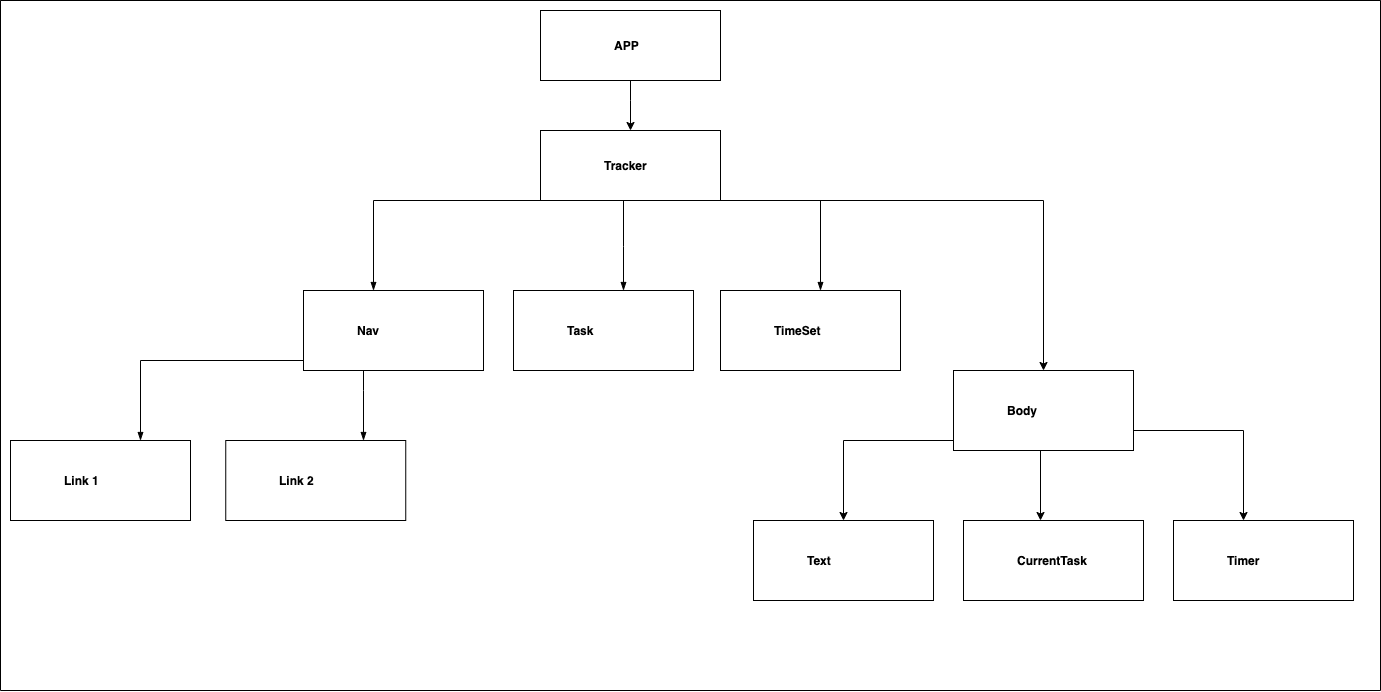

The diagram above was exported from draw.io. Its source (the exported page's mxGraphModel, read from the mxfile embedded in the PNG):
<mxGraphModel dx="2627" dy="2816" grid="1" gridSize="10" guides="1" tooltips="1" connect="1" arrows="1" fold="1" page="1" pageScale="1" pageWidth="827" pageHeight="1169" math="0" shadow="0">
  <root>
    <mxCell id="0" />
    <mxCell id="1" parent="0" />
    <mxCell id="dNxyNK7c78bLwvsdeMH5-11" value="" style="swimlane;html=1;startSize=0;horizontal=1;containerType=tree;glass=0;arcSize=20;swimlaneLine=1;perimeterSpacing=0;" parent="1" vertex="1">
      <mxGeometry x="-660" y="-330" width="1380" height="690" as="geometry">
        <mxRectangle x="40" y="-40" width="100" height="90" as="alternateBounds" />
      </mxGeometry>
    </mxCell>
    <UserObject label="&amp;nbsp; &amp;nbsp;Tracker" placeholders="1" id="dNxyNK7c78bLwvsdeMH5-12">
      <mxCell style="label;whiteSpace=wrap;html=1;rounded=0;glass=0;treeMoving=1;treeFolding=1;" parent="dNxyNK7c78bLwvsdeMH5-11" vertex="1">
        <mxGeometry x="540" y="130" width="180" height="70" as="geometry" />
      </mxCell>
    </UserObject>
    <mxCell id="dNxyNK7c78bLwvsdeMH5-13" value="" style="endArrow=blockThin;endFill=1;fontSize=11;edgeStyle=elbowEdgeStyle;elbow=vertical;rounded=0;" parent="dNxyNK7c78bLwvsdeMH5-11" source="dNxyNK7c78bLwvsdeMH5-12" target="dNxyNK7c78bLwvsdeMH5-14" edge="1">
      <mxGeometry relative="1" as="geometry">
        <Array as="points">
          <mxPoint x="373" y="200" />
          <mxPoint x="353" y="220" />
          <mxPoint x="300" y="200" />
          <mxPoint x="320" y="200" />
          <mxPoint x="355.25" y="200" />
        </Array>
      </mxGeometry>
    </mxCell>
    <UserObject label="Nav" name="Edward Morrison" position="Brand Manager" location="Office 2" email="me@example.com" placeholders="1" link="https://www.draw.io" id="dNxyNK7c78bLwvsdeMH5-14">
      <mxCell style="label;whiteSpace=wrap;html=1;rounded=0;glass=0;treeFolding=1;treeMoving=1;" parent="dNxyNK7c78bLwvsdeMH5-11" vertex="1">
        <mxGeometry x="303" y="290" width="180" height="80" as="geometry" />
      </mxCell>
    </UserObject>
    <mxCell id="dNxyNK7c78bLwvsdeMH5-15" value="" style="endArrow=blockThin;endFill=1;fontSize=11;edgeStyle=elbowEdgeStyle;elbow=vertical;rounded=0;" parent="dNxyNK7c78bLwvsdeMH5-11" source="dNxyNK7c78bLwvsdeMH5-12" target="dNxyNK7c78bLwvsdeMH5-16" edge="1">
      <mxGeometry relative="1" as="geometry">
        <Array as="points">
          <mxPoint x="623" y="246" />
        </Array>
      </mxGeometry>
    </mxCell>
    <UserObject label="Task" placeholders="1" id="dNxyNK7c78bLwvsdeMH5-16">
      <mxCell style="label;whiteSpace=wrap;html=1;rounded=0;glass=0;treeFolding=1;treeMoving=1;" parent="dNxyNK7c78bLwvsdeMH5-11" vertex="1">
        <mxGeometry x="513" y="290" width="180" height="80" as="geometry" />
      </mxCell>
    </UserObject>
    <mxCell id="dNxyNK7c78bLwvsdeMH5-17" value="" style="endArrow=blockThin;endFill=1;fontSize=11;edgeStyle=elbowEdgeStyle;elbow=vertical;rounded=0;" parent="dNxyNK7c78bLwvsdeMH5-11" source="dNxyNK7c78bLwvsdeMH5-12" target="dNxyNK7c78bLwvsdeMH5-18" edge="1">
      <mxGeometry relative="1" as="geometry">
        <Array as="points">
          <mxPoint x="820" y="200" />
          <mxPoint x="785.25" y="200" />
        </Array>
      </mxGeometry>
    </mxCell>
    <UserObject label="TimeSet" name="Ron Donovan" position="System Admin" location="Office 3" email="me@example.com" placeholders="1" id="dNxyNK7c78bLwvsdeMH5-18">
      <mxCell style="label;whiteSpace=wrap;html=1;rounded=0;glass=0;" parent="dNxyNK7c78bLwvsdeMH5-11" vertex="1">
        <mxGeometry x="720" y="290" width="180" height="80" as="geometry" />
      </mxCell>
    </UserObject>
    <mxCell id="oGVMXu7j6-EfvGXKBEYo-38" value="" style="edgeStyle=orthogonalEdgeStyle;rounded=0;orthogonalLoop=1;jettySize=auto;html=1;fontFamily=Verdana;fontSize=14;" edge="1" parent="dNxyNK7c78bLwvsdeMH5-11" target="oGVMXu7j6-EfvGXKBEYo-37">
      <mxGeometry relative="1" as="geometry">
        <mxPoint x="670" y="200" as="sourcePoint" />
      </mxGeometry>
    </mxCell>
    <UserObject label="&amp;nbsp; &amp;nbsp; &amp;nbsp; APP" placeholders="1" id="oGVMXu7j6-EfvGXKBEYo-1">
      <mxCell style="label;whiteSpace=wrap;html=1;rounded=0;glass=0;treeMoving=1;treeFolding=1;" vertex="1" parent="dNxyNK7c78bLwvsdeMH5-11">
        <mxGeometry x="540" y="10" width="180" height="70" as="geometry" />
      </mxCell>
    </UserObject>
    <mxCell id="oGVMXu7j6-EfvGXKBEYo-7" value="" style="edgeStyle=orthogonalEdgeStyle;rounded=0;orthogonalLoop=1;jettySize=auto;html=1;fontFamily=Verdana;fontSize=14;" edge="1" parent="dNxyNK7c78bLwvsdeMH5-11" source="oGVMXu7j6-EfvGXKBEYo-1" target="dNxyNK7c78bLwvsdeMH5-12">
      <mxGeometry relative="1" as="geometry">
        <Array as="points">
          <mxPoint x="630" y="100" />
          <mxPoint x="630" y="100" />
        </Array>
      </mxGeometry>
    </mxCell>
    <mxCell id="oGVMXu7j6-EfvGXKBEYo-15" value="" style="endArrow=blockThin;endFill=1;fontSize=11;edgeStyle=elbowEdgeStyle;elbow=vertical;rounded=0;" edge="1" target="oGVMXu7j6-EfvGXKBEYo-49" source="dNxyNK7c78bLwvsdeMH5-14" parent="dNxyNK7c78bLwvsdeMH5-11">
      <mxGeometry relative="1" as="geometry">
        <mxPoint x="475.25" y="10.000000000000227" as="sourcePoint" />
        <Array as="points">
          <mxPoint x="363" y="390" />
          <mxPoint x="300" y="370" />
          <mxPoint x="300" y="380" />
          <mxPoint x="325.25" y="420" />
          <mxPoint x="355.25" y="450" />
          <mxPoint x="355.25" y="10" />
        </Array>
      </mxGeometry>
    </mxCell>
    <mxCell id="oGVMXu7j6-EfvGXKBEYo-23" value="" style="endArrow=blockThin;endFill=1;fontSize=11;edgeStyle=elbowEdgeStyle;elbow=vertical;rounded=0;exitX=0;exitY=0.75;exitDx=0;exitDy=0;" edge="1" target="oGVMXu7j6-EfvGXKBEYo-24" source="dNxyNK7c78bLwvsdeMH5-14" parent="dNxyNK7c78bLwvsdeMH5-11">
      <mxGeometry relative="1" as="geometry">
        <mxPoint x="-74.75" y="-120" as="sourcePoint" />
        <Array as="points">
          <mxPoint x="140" y="360" />
          <mxPoint x="140" y="340" />
          <mxPoint x="145.25" y="370" />
          <mxPoint x="-194.75" y="-120" />
        </Array>
      </mxGeometry>
    </mxCell>
    <UserObject label="Link 1" name="Edward Morrison" position="Brand Manager" location="Office 2" email="me@example.com" placeholders="1" link="https://www.draw.io" id="oGVMXu7j6-EfvGXKBEYo-24">
      <mxCell style="label;whiteSpace=wrap;html=1;rounded=0;glass=0;treeFolding=1;treeMoving=1;" vertex="1" parent="dNxyNK7c78bLwvsdeMH5-11">
        <mxGeometry x="10" y="440" width="180" height="80" as="geometry" />
      </mxCell>
    </UserObject>
    <mxCell id="oGVMXu7j6-EfvGXKBEYo-41" value="" style="edgeStyle=orthogonalEdgeStyle;rounded=0;orthogonalLoop=1;jettySize=auto;html=1;fontFamily=Verdana;fontSize=14;" edge="1" target="oGVMXu7j6-EfvGXKBEYo-42" source="oGVMXu7j6-EfvGXKBEYo-37" parent="dNxyNK7c78bLwvsdeMH5-11">
      <mxGeometry relative="1" as="geometry">
        <mxPoint x="1040" y="460" as="sourcePoint" />
        <Array as="points">
          <mxPoint x="1040" y="400" />
          <mxPoint x="1040" y="400" />
        </Array>
      </mxGeometry>
    </mxCell>
    <UserObject label="CurrentTask" placeholders="1" id="oGVMXu7j6-EfvGXKBEYo-42">
      <mxCell style="label;whiteSpace=wrap;html=1;rounded=0;glass=0;treeMoving=1;treeFolding=1;" vertex="1" parent="dNxyNK7c78bLwvsdeMH5-11">
        <mxGeometry x="963" y="520" width="180" height="80" as="geometry" />
      </mxCell>
    </UserObject>
    <mxCell id="oGVMXu7j6-EfvGXKBEYo-43" value="" style="edgeStyle=orthogonalEdgeStyle;rounded=0;orthogonalLoop=1;jettySize=auto;html=1;fontFamily=Verdana;fontSize=14;" edge="1" target="oGVMXu7j6-EfvGXKBEYo-44" source="oGVMXu7j6-EfvGXKBEYo-37" parent="dNxyNK7c78bLwvsdeMH5-11">
      <mxGeometry relative="1" as="geometry">
        <mxPoint x="110" y="-110" as="sourcePoint" />
        <Array as="points">
          <mxPoint x="1243" y="430" />
        </Array>
      </mxGeometry>
    </mxCell>
    <UserObject label="Timer" placeholders="1" id="oGVMXu7j6-EfvGXKBEYo-44">
      <mxCell style="label;whiteSpace=wrap;html=1;rounded=0;glass=0;treeMoving=1;treeFolding=1;" vertex="1" parent="dNxyNK7c78bLwvsdeMH5-11">
        <mxGeometry x="1172.9999999999995" y="520" width="180" height="80" as="geometry" />
      </mxCell>
    </UserObject>
    <UserObject label="Link 2" name="Edward Morrison" position="Brand Manager" location="Office 2" email="me@example.com" placeholders="1" link="https://www.draw.io" id="oGVMXu7j6-EfvGXKBEYo-49">
      <mxCell style="label;whiteSpace=wrap;html=1;rounded=0;glass=0;treeFolding=1;treeMoving=1;" vertex="1" parent="dNxyNK7c78bLwvsdeMH5-11">
        <mxGeometry x="225.25" y="440" width="180" height="80" as="geometry" />
      </mxCell>
    </UserObject>
    <UserObject label="Body" placeholders="1" id="oGVMXu7j6-EfvGXKBEYo-37">
      <mxCell style="label;whiteSpace=wrap;html=1;rounded=0;glass=0;treeMoving=1;treeFolding=1;" vertex="1" parent="dNxyNK7c78bLwvsdeMH5-11">
        <mxGeometry x="953" y="370" width="180" height="80" as="geometry" />
      </mxCell>
    </UserObject>
    <mxCell id="oGVMXu7j6-EfvGXKBEYo-57" value="" style="edgeStyle=orthogonalEdgeStyle;rounded=0;orthogonalLoop=1;jettySize=auto;html=1;fontFamily=Verdana;fontSize=14;" edge="1" target="oGVMXu7j6-EfvGXKBEYo-58" source="oGVMXu7j6-EfvGXKBEYo-37" parent="dNxyNK7c78bLwvsdeMH5-11">
      <mxGeometry relative="1" as="geometry">
        <mxPoint x="97" y="-120" as="sourcePoint" />
        <Array as="points">
          <mxPoint x="843" y="440" />
        </Array>
      </mxGeometry>
    </mxCell>
    <UserObject label="Text&lt;br&gt;" placeholders="1" id="oGVMXu7j6-EfvGXKBEYo-58">
      <mxCell style="label;whiteSpace=wrap;html=1;rounded=0;glass=0;treeMoving=1;treeFolding=1;" vertex="1" parent="dNxyNK7c78bLwvsdeMH5-11">
        <mxGeometry x="752.9999999999995" y="520" width="180" height="80" as="geometry" />
      </mxCell>
    </UserObject>
  </root>
</mxGraphModel>